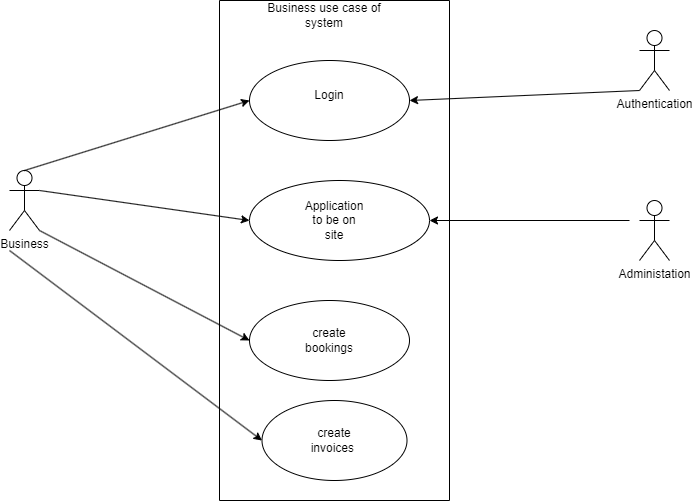

The diagram above was exported from draw.io. Its source (the exported page's mxGraphModel, read from the mxfile embedded in the PNG):
<mxGraphModel dx="1276" dy="614" grid="1" gridSize="10" guides="1" tooltips="1" connect="1" arrows="1" fold="1" page="1" pageScale="1" pageWidth="827" pageHeight="1169" math="0" shadow="0">
  <root>
    <mxCell id="0" />
    <mxCell id="1" parent="0" />
    <mxCell id="tFGpTnKKKG0kBnGFPbox-3" value="" style="swimlane;startSize=0;" parent="1" vertex="1">
      <mxGeometry x="290" y="40" width="230" height="500" as="geometry" />
    </mxCell>
    <mxCell id="tFGpTnKKKG0kBnGFPbox-7" value="" style="ellipse;whiteSpace=wrap;html=1;" parent="tFGpTnKKKG0kBnGFPbox-3" vertex="1">
      <mxGeometry x="30" y="60" width="160" height="80" as="geometry" />
    </mxCell>
    <mxCell id="tFGpTnKKKG0kBnGFPbox-8" value="Login" style="text;html=1;strokeColor=none;fillColor=none;align=center;verticalAlign=middle;whiteSpace=wrap;rounded=0;" parent="tFGpTnKKKG0kBnGFPbox-3" vertex="1">
      <mxGeometry x="80" y="80" width="60" height="30" as="geometry" />
    </mxCell>
    <mxCell id="tFGpTnKKKG0kBnGFPbox-9" value="" style="ellipse;whiteSpace=wrap;html=1;" parent="tFGpTnKKKG0kBnGFPbox-3" vertex="1">
      <mxGeometry x="30" y="180" width="180" height="80" as="geometry" />
    </mxCell>
    <mxCell id="tFGpTnKKKG0kBnGFPbox-10" value="Application to be on site" style="text;html=1;strokeColor=none;fillColor=none;align=center;verticalAlign=middle;whiteSpace=wrap;rounded=0;" parent="tFGpTnKKKG0kBnGFPbox-3" vertex="1">
      <mxGeometry x="85" y="205" width="60" height="30" as="geometry" />
    </mxCell>
    <mxCell id="tFGpTnKKKG0kBnGFPbox-11" value="" style="ellipse;whiteSpace=wrap;html=1;" parent="tFGpTnKKKG0kBnGFPbox-3" vertex="1">
      <mxGeometry x="30" y="300" width="160" height="80" as="geometry" />
    </mxCell>
    <mxCell id="tFGpTnKKKG0kBnGFPbox-12" value="create bookings" style="text;html=1;strokeColor=none;fillColor=none;align=center;verticalAlign=middle;whiteSpace=wrap;rounded=0;" parent="tFGpTnKKKG0kBnGFPbox-3" vertex="1">
      <mxGeometry x="80" y="325" width="60" height="30" as="geometry" />
    </mxCell>
    <mxCell id="tFGpTnKKKG0kBnGFPbox-13" value="" style="ellipse;whiteSpace=wrap;html=1;" parent="tFGpTnKKKG0kBnGFPbox-3" vertex="1">
      <mxGeometry x="42.5" y="400" width="145" height="80" as="geometry" />
    </mxCell>
    <mxCell id="tFGpTnKKKG0kBnGFPbox-14" value="create invoices&amp;nbsp;" style="text;html=1;strokeColor=none;fillColor=none;align=center;verticalAlign=middle;whiteSpace=wrap;rounded=0;" parent="tFGpTnKKKG0kBnGFPbox-3" vertex="1">
      <mxGeometry x="85" y="425" width="60" height="30" as="geometry" />
    </mxCell>
    <mxCell id="tFGpTnKKKG0kBnGFPbox-27" value="" style="endArrow=classic;html=1;rounded=0;entryX=1;entryY=0.5;entryDx=0;entryDy=0;" parent="tFGpTnKKKG0kBnGFPbox-3" target="tFGpTnKKKG0kBnGFPbox-9" edge="1">
      <mxGeometry width="50" height="50" relative="1" as="geometry">
        <mxPoint x="410" y="220" as="sourcePoint" />
        <mxPoint x="250" y="220" as="targetPoint" />
      </mxGeometry>
    </mxCell>
    <mxCell id="tFGpTnKKKG0kBnGFPbox-4" value="Business" style="shape=umlActor;verticalLabelPosition=bottom;verticalAlign=top;html=1;outlineConnect=0;" parent="1" vertex="1">
      <mxGeometry x="80" y="210" width="30" height="60" as="geometry" />
    </mxCell>
    <mxCell id="tFGpTnKKKG0kBnGFPbox-6" value="Authentication" style="shape=umlActor;verticalLabelPosition=bottom;verticalAlign=top;html=1;outlineConnect=0;" parent="1" vertex="1">
      <mxGeometry x="710" y="70" width="30" height="60" as="geometry" />
    </mxCell>
    <mxCell id="tFGpTnKKKG0kBnGFPbox-15" value="Business use case of system" style="text;html=1;strokeColor=none;fillColor=none;align=center;verticalAlign=middle;whiteSpace=wrap;rounded=0;" parent="1" vertex="1">
      <mxGeometry x="320" y="40" width="150" height="30" as="geometry" />
    </mxCell>
    <mxCell id="tFGpTnKKKG0kBnGFPbox-20" value="" style="endArrow=classic;html=1;rounded=0;exitX=0.5;exitY=0;exitDx=0;exitDy=0;exitPerimeter=0;entryX=0;entryY=0.5;entryDx=0;entryDy=0;" parent="1" source="tFGpTnKKKG0kBnGFPbox-4" target="tFGpTnKKKG0kBnGFPbox-7" edge="1">
      <mxGeometry width="50" height="50" relative="1" as="geometry">
        <mxPoint x="140" y="210" as="sourcePoint" />
        <mxPoint x="190" y="160" as="targetPoint" />
      </mxGeometry>
    </mxCell>
    <mxCell id="tFGpTnKKKG0kBnGFPbox-21" value="" style="endArrow=classic;html=1;rounded=0;exitX=1;exitY=0.3333333333333333;exitDx=0;exitDy=0;exitPerimeter=0;entryX=0;entryY=0.5;entryDx=0;entryDy=0;" parent="1" source="tFGpTnKKKG0kBnGFPbox-4" target="tFGpTnKKKG0kBnGFPbox-9" edge="1">
      <mxGeometry width="50" height="50" relative="1" as="geometry">
        <mxPoint x="250" y="350" as="sourcePoint" />
        <mxPoint x="300" y="300" as="targetPoint" />
      </mxGeometry>
    </mxCell>
    <mxCell id="tFGpTnKKKG0kBnGFPbox-22" value="" style="endArrow=classic;html=1;rounded=0;exitX=1;exitY=1;exitDx=0;exitDy=0;exitPerimeter=0;entryX=0;entryY=0.5;entryDx=0;entryDy=0;" parent="1" source="tFGpTnKKKG0kBnGFPbox-4" target="tFGpTnKKKG0kBnGFPbox-11" edge="1">
      <mxGeometry width="50" height="50" relative="1" as="geometry">
        <mxPoint x="180" y="370" as="sourcePoint" />
        <mxPoint x="230" y="320" as="targetPoint" />
      </mxGeometry>
    </mxCell>
    <mxCell id="tFGpTnKKKG0kBnGFPbox-23" value="" style="endArrow=classic;html=1;rounded=0;entryX=0;entryY=0.5;entryDx=0;entryDy=0;" parent="1" target="tFGpTnKKKG0kBnGFPbox-13" edge="1">
      <mxGeometry width="50" height="50" relative="1" as="geometry">
        <mxPoint x="80" y="290" as="sourcePoint" />
        <mxPoint x="260" y="450" as="targetPoint" />
      </mxGeometry>
    </mxCell>
    <mxCell id="tFGpTnKKKG0kBnGFPbox-24" value="" style="endArrow=classic;html=1;rounded=0;exitX=0;exitY=1;exitDx=0;exitDy=0;exitPerimeter=0;entryX=1;entryY=0.5;entryDx=0;entryDy=0;" parent="1" source="tFGpTnKKKG0kBnGFPbox-6" target="tFGpTnKKKG0kBnGFPbox-7" edge="1">
      <mxGeometry width="50" height="50" relative="1" as="geometry">
        <mxPoint x="680" y="220" as="sourcePoint" />
        <mxPoint x="730" y="170" as="targetPoint" />
      </mxGeometry>
    </mxCell>
    <mxCell id="tFGpTnKKKG0kBnGFPbox-26" value="Administation" style="shape=umlActor;verticalLabelPosition=bottom;verticalAlign=top;html=1;outlineConnect=0;" parent="1" vertex="1">
      <mxGeometry x="710" y="240" width="30" height="60" as="geometry" />
    </mxCell>
  </root>
</mxGraphModel>